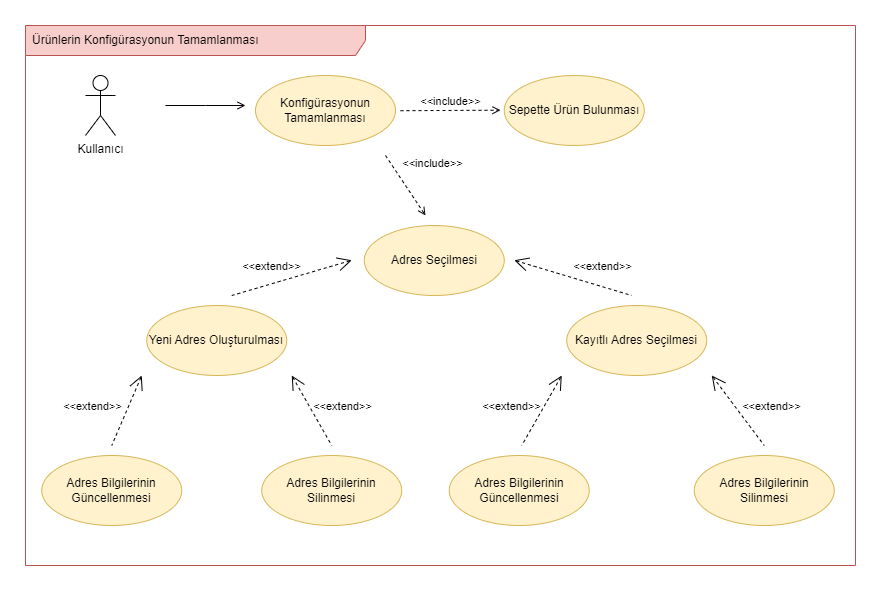

The diagram above was exported from draw.io. Its source (the exported page's mxGraphModel, read from the mxfile embedded in the PNG):
<mxGraphModel dx="1793" dy="3084" grid="1" gridSize="10" guides="1" tooltips="1" connect="1" arrows="1" fold="1" page="1" pageScale="1" pageWidth="850" pageHeight="1100" math="0" shadow="0">
  <root>
    <mxCell id="0" />
    <mxCell id="1" parent="0" />
    <mxCell id="2" value="Ürünlerin Konfigürasyonun Tamamlanması" style="shape=umlFrame;whiteSpace=wrap;html=1;width=340;height=30;boundedLbl=1;verticalAlign=middle;align=left;spacingLeft=5;fillColor=#f8cecc;strokeColor=#b85450;" vertex="1" parent="1">
      <mxGeometry x="10" y="2560" width="830" height="540" as="geometry" />
    </mxCell>
    <mxCell id="3" value="Kullanıcı" style="shape=umlActor;verticalLabelPosition=bottom;verticalAlign=top;html=1;" vertex="1" parent="1">
      <mxGeometry x="70" y="2610" width="30" height="60" as="geometry" />
    </mxCell>
    <mxCell id="4" value="Konfigürasyonun Tamamlanması" style="ellipse;whiteSpace=wrap;html=1;fillColor=#fff2cc;strokeColor=#d6b656;" vertex="1" parent="1">
      <mxGeometry x="240" y="2610" width="140" height="70" as="geometry" />
    </mxCell>
    <mxCell id="5" style="edgeStyle=orthogonalEdgeStyle;rounded=0;orthogonalLoop=1;jettySize=auto;html=1;endArrow=open;endFill=0;" edge="1" parent="1">
      <mxGeometry relative="1" as="geometry">
        <mxPoint x="150" y="2639.999999999999" as="sourcePoint" />
        <mxPoint x="230" y="2639.999999999999" as="targetPoint" />
        <Array as="points">
          <mxPoint x="190" y="2640" />
          <mxPoint x="190" y="2640" />
        </Array>
      </mxGeometry>
    </mxCell>
    <mxCell id="6" value="Sepette Ürün Bulunması" style="ellipse;whiteSpace=wrap;html=1;fillColor=#fff2cc;strokeColor=#d6b656;" vertex="1" parent="1">
      <mxGeometry x="488.75" y="2610" width="140" height="70" as="geometry" />
    </mxCell>
    <mxCell id="7" value="&amp;lt;&amp;lt;include&amp;gt;&amp;gt;" style="html=1;verticalAlign=bottom;labelBackgroundColor=none;endArrow=open;endFill=0;dashed=1;rounded=0;" edge="1" parent="1">
      <mxGeometry width="160" relative="1" as="geometry">
        <mxPoint x="385" y="2645.199999999999" as="sourcePoint" />
        <mxPoint x="485" y="2644.7" as="targetPoint" />
      </mxGeometry>
    </mxCell>
    <mxCell id="8" value="&amp;lt;&amp;lt;include&amp;gt;&amp;gt;" style="html=1;verticalAlign=bottom;labelBackgroundColor=none;endArrow=open;endFill=0;dashed=1;rounded=0;" edge="1" parent="1">
      <mxGeometry x="0.0943" y="30" width="160" relative="1" as="geometry">
        <mxPoint x="370" y="2689.999999999999" as="sourcePoint" />
        <mxPoint x="410" y="2749.999999999999" as="targetPoint" />
        <mxPoint as="offset" />
      </mxGeometry>
    </mxCell>
    <mxCell id="9" value="Yeni Adres Oluşturulması" style="ellipse;whiteSpace=wrap;html=1;fillColor=#fff2cc;strokeColor=#d6b656;" vertex="1" parent="1">
      <mxGeometry x="131.25" y="2840" width="140" height="70" as="geometry" />
    </mxCell>
    <mxCell id="10" value="Kayıtlı Adres Seçilmesi" style="ellipse;whiteSpace=wrap;html=1;fillColor=#fff2cc;strokeColor=#d6b656;" vertex="1" parent="1">
      <mxGeometry x="551.25" y="2840" width="140" height="70" as="geometry" />
    </mxCell>
    <mxCell id="11" value="Adres Bilgilerinin Güncellenmesi" style="ellipse;whiteSpace=wrap;html=1;fillColor=#fff2cc;strokeColor=#d6b656;" vertex="1" parent="1">
      <mxGeometry x="26.25" y="2990" width="140" height="70" as="geometry" />
    </mxCell>
    <mxCell id="12" value="Adres Bilgilerinin Silinmesi" style="ellipse;whiteSpace=wrap;html=1;fillColor=#fff2cc;strokeColor=#d6b656;" vertex="1" parent="1">
      <mxGeometry x="246.25" y="2990" width="140" height="70" as="geometry" />
    </mxCell>
    <mxCell id="13" value="&amp;lt;&amp;lt;extend&amp;gt;&amp;gt;" style="edgeStyle=none;html=1;startArrow=open;endArrow=none;startSize=12;verticalAlign=bottom;dashed=1;labelBackgroundColor=none;rounded=0;" edge="1" parent="1">
      <mxGeometry x="0.4378" y="11" width="160" relative="1" as="geometry">
        <mxPoint x="498.75" y="2794.76" as="sourcePoint" />
        <mxPoint x="616.25" y="2829.999999999999" as="targetPoint" />
        <mxPoint as="offset" />
      </mxGeometry>
    </mxCell>
    <mxCell id="14" value="&amp;lt;&amp;lt;extend&amp;gt;&amp;gt;" style="edgeStyle=none;html=1;startArrow=open;endArrow=none;startSize=12;verticalAlign=bottom;dashed=1;labelBackgroundColor=none;rounded=0;" edge="1" parent="1">
      <mxGeometry x="0.4769" y="24" width="160" relative="1" as="geometry">
        <mxPoint x="276.25" y="2909.999999999999" as="sourcePoint" />
        <mxPoint x="316.25" y="2979.999999999999" as="targetPoint" />
        <mxPoint as="offset" />
      </mxGeometry>
    </mxCell>
    <mxCell id="15" value="&amp;lt;&amp;lt;extend&amp;gt;&amp;gt;" style="edgeStyle=none;html=1;startArrow=open;endArrow=none;startSize=12;verticalAlign=bottom;dashed=1;labelBackgroundColor=none;rounded=0;" edge="1" parent="1">
      <mxGeometry x="0.4828" y="-30" width="160" relative="1" as="geometry">
        <mxPoint x="126.25" y="2909.999999999999" as="sourcePoint" />
        <mxPoint x="96.25" y="2979.999999999999" as="targetPoint" />
        <mxPoint as="offset" />
      </mxGeometry>
    </mxCell>
    <mxCell id="16" value="&amp;lt;&amp;lt;extend&amp;gt;&amp;gt;" style="edgeStyle=none;html=1;startArrow=open;endArrow=none;startSize=12;verticalAlign=bottom;dashed=1;labelBackgroundColor=none;rounded=0;" edge="1" parent="1">
      <mxGeometry x="0.2961" y="-8" width="160" relative="1" as="geometry">
        <mxPoint x="336.25" y="2794.76" as="sourcePoint" />
        <mxPoint x="216.25" y="2829.999999999999" as="targetPoint" />
        <mxPoint as="offset" />
      </mxGeometry>
    </mxCell>
    <mxCell id="17" value="Adres Bilgilerinin Güncellenmesi" style="ellipse;whiteSpace=wrap;html=1;fillColor=#fff2cc;strokeColor=#d6b656;" vertex="1" parent="1">
      <mxGeometry x="433.75" y="2990" width="140" height="70" as="geometry" />
    </mxCell>
    <mxCell id="18" value="Adres Bilgilerinin Silinmesi" style="ellipse;whiteSpace=wrap;html=1;fillColor=#fff2cc;strokeColor=#d6b656;" vertex="1" parent="1">
      <mxGeometry x="678.75" y="2990" width="140" height="70" as="geometry" />
    </mxCell>
    <mxCell id="19" value="&amp;lt;&amp;lt;extend&amp;gt;&amp;gt;" style="edgeStyle=none;html=1;startArrow=open;endArrow=none;startSize=12;verticalAlign=bottom;dashed=1;labelBackgroundColor=none;rounded=0;" edge="1" parent="1">
      <mxGeometry x="0.5543" y="24" width="160" relative="1" as="geometry">
        <mxPoint x="696.25" y="2909.999999999999" as="sourcePoint" />
        <mxPoint x="748.75" y="2979.999999999999" as="targetPoint" />
        <mxPoint as="offset" />
      </mxGeometry>
    </mxCell>
    <mxCell id="20" value="&amp;lt;&amp;lt;extend&amp;gt;&amp;gt;" style="edgeStyle=none;html=1;startArrow=open;endArrow=none;startSize=12;verticalAlign=bottom;dashed=1;labelBackgroundColor=none;rounded=0;" edge="1" parent="1">
      <mxGeometry x="0.4769" y="-24" width="160" relative="1" as="geometry">
        <mxPoint x="546.25" y="2909.999999999999" as="sourcePoint" />
        <mxPoint x="506.25" y="2979.999999999999" as="targetPoint" />
        <mxPoint as="offset" />
      </mxGeometry>
    </mxCell>
    <mxCell id="21" value="Adres Seçilmesi" style="ellipse;whiteSpace=wrap;html=1;fillColor=#fff2cc;strokeColor=#d6b656;" vertex="1" parent="1">
      <mxGeometry x="348.75" y="2760" width="140" height="70" as="geometry" />
    </mxCell>
  </root>
</mxGraphModel>